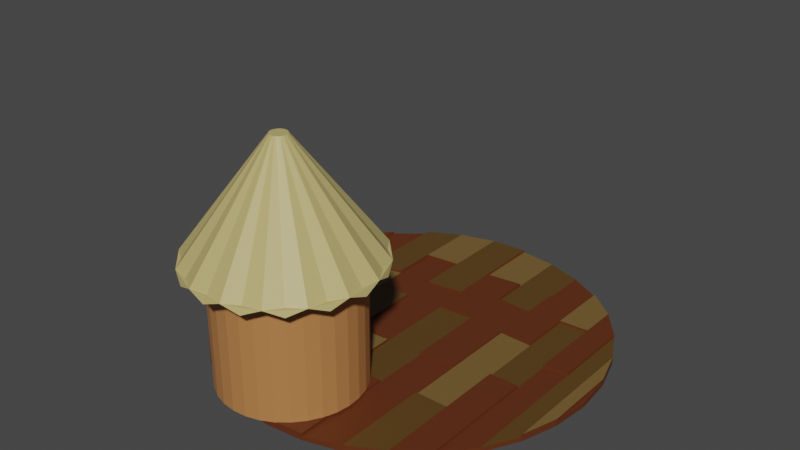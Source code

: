 # Source: bungalow.blend  (saved by Blender 2.92.15; exported with 4.5.12 LTS)
import bpy
from mathutils import Matrix  # noqa: F401  (used for matrix-valued properties, if any)

bpy.ops.wm.read_factory_settings(use_empty=True)
scene = bpy.context.scene
scene.name = 'Scene'

# ---- collections
col_collection = bpy.data.collections.new('Collection'); scene.collection.children.link(col_collection)

# ---- materials (node trees are filled in below, after node groups)
mat_bungalow1 = bpy.data.materials.new('bungalow1')
mat_bungalow1.use_transparent_shadow = False
mat_bungalow1.diffuse_color = (0.1144, 0.02843, 0.006995, 1.0)
mat_bungalow2 = bpy.data.materials.new('bungalow2')
mat_bungalow2.use_transparent_shadow = False
mat_bungalow2.diffuse_color = (0.1022, 0.05286, 0.01033, 1.0)
mat_bungalow3 = bpy.data.materials.new('bungalow3')
mat_bungalow3.use_transparent_shadow = False
mat_bungalow3.diffuse_color = (0.1779, 0.107, 0.0319, 1.0)
mat_bungalow4 = bpy.data.materials.new('bungalow4')
mat_bungalow4.use_transparent_shadow = False
mat_bungalow4.diffuse_color = (0.5395, 0.4397, 0.1651, 1.0)
mat_bungalow5 = bpy.data.materials.new('bungalow5')
mat_bungalow5.use_transparent_shadow = False
mat_bungalow5.diffuse_color = (0.4793, 0.2016, 0.06663, 1.0)
mat_bungalow6 = bpy.data.materials.new('bungalow6')
mat_bungalow6.use_transparent_shadow = False
mat_bungalow6.diffuse_color = (0.0, 0.0, 0.0, 1.0)

# ---- material node trees
mat_bungalow1.use_nodes = True; mat_bungalow1.node_tree.nodes.clear()
_N = mat_bungalow1.node_tree.nodes; _L = mat_bungalow1.node_tree.links
n0 = _N.new('ShaderNodeBsdfPrincipled'); n0.name = 'Principled BSDF'; n0.location = (10, 300)
n0.distribution = 'GGX'
n0.subsurface_method = 'BURLEY'
n0.inputs[0].default_value = (0.1144, 0.02843, 0.006995, 1.0)
n0.inputs[3].default_value = 1.45
n0.inputs[27].default_value = (0.0, 0.0, 0.0, 1.0)
n0.inputs[28].default_value = 1.0
n1 = _N.new('ShaderNodeOutputMaterial'); n1.name = 'Material Output'; n1.location = (300, 300)
_L.new(n0.outputs[0], n1.inputs[0])
n1.is_active_output = True
mat_bungalow2.use_nodes = True; mat_bungalow2.node_tree.nodes.clear()
_N = mat_bungalow2.node_tree.nodes; _L = mat_bungalow2.node_tree.links
n0 = _N.new('ShaderNodeBsdfPrincipled'); n0.name = 'Principled BSDF'; n0.location = (10, 300)
n0.distribution = 'GGX'
n0.subsurface_method = 'BURLEY'
n0.inputs[0].default_value = (0.1022, 0.05286, 0.01033, 1.0)
n0.inputs[3].default_value = 1.45
n0.inputs[27].default_value = (0.0, 0.0, 0.0, 1.0)
n0.inputs[28].default_value = 1.0
n1 = _N.new('ShaderNodeOutputMaterial'); n1.name = 'Material Output'; n1.location = (300, 300)
_L.new(n0.outputs[0], n1.inputs[0])
n1.is_active_output = True
mat_bungalow3.use_nodes = True; mat_bungalow3.node_tree.nodes.clear()
_N = mat_bungalow3.node_tree.nodes; _L = mat_bungalow3.node_tree.links
n0 = _N.new('ShaderNodeBsdfPrincipled'); n0.name = 'Principled BSDF'; n0.location = (10, 300)
n0.distribution = 'GGX'
n0.subsurface_method = 'BURLEY'
n0.inputs[0].default_value = (0.1779, 0.107, 0.0319, 1.0)
n0.inputs[3].default_value = 1.45
n0.inputs[27].default_value = (0.0, 0.0, 0.0, 1.0)
n0.inputs[28].default_value = 1.0
n1 = _N.new('ShaderNodeOutputMaterial'); n1.name = 'Material Output'; n1.location = (300, 300)
_L.new(n0.outputs[0], n1.inputs[0])
n1.is_active_output = True
mat_bungalow4.use_nodes = True; mat_bungalow4.node_tree.nodes.clear()
_N = mat_bungalow4.node_tree.nodes; _L = mat_bungalow4.node_tree.links
n0 = _N.new('ShaderNodeBsdfPrincipled'); n0.name = 'Principled BSDF'; n0.location = (10, 300)
n0.distribution = 'GGX'
n0.subsurface_method = 'BURLEY'
n0.inputs[0].default_value = (0.5395, 0.4397, 0.1651, 1.0)
n0.inputs[3].default_value = 1.45
n0.inputs[27].default_value = (0.0, 0.0, 0.0, 1.0)
n0.inputs[28].default_value = 1.0
n1 = _N.new('ShaderNodeOutputMaterial'); n1.name = 'Material Output'; n1.location = (300, 300)
_L.new(n0.outputs[0], n1.inputs[0])
n1.is_active_output = True
mat_bungalow5.use_nodes = True; mat_bungalow5.node_tree.nodes.clear()
_N = mat_bungalow5.node_tree.nodes; _L = mat_bungalow5.node_tree.links
n0 = _N.new('ShaderNodeBsdfPrincipled'); n0.name = 'Principled BSDF'; n0.location = (10, 300)
n0.distribution = 'GGX'
n0.subsurface_method = 'BURLEY'
n0.inputs[0].default_value = (0.4793, 0.2016, 0.06663, 1.0)
n0.inputs[3].default_value = 1.45
n0.inputs[27].default_value = (0.0, 0.0, 0.0, 1.0)
n0.inputs[28].default_value = 1.0
n1 = _N.new('ShaderNodeOutputMaterial'); n1.name = 'Material Output'; n1.location = (300, 300)
_L.new(n0.outputs[0], n1.inputs[0])
n1.is_active_output = True
mat_bungalow6.use_nodes = True; mat_bungalow6.node_tree.nodes.clear()
_N = mat_bungalow6.node_tree.nodes; _L = mat_bungalow6.node_tree.links
n0 = _N.new('ShaderNodeBsdfPrincipled'); n0.name = 'Principled BSDF'; n0.location = (10, 300)
n0.distribution = 'GGX'
n0.subsurface_method = 'BURLEY'
n0.inputs[0].default_value = (0.0, 0.0, 0.0, 1.0)
n0.inputs[3].default_value = 1.45
n0.inputs[27].default_value = (0.0, 0.0, 0.0, 1.0)
n0.inputs[28].default_value = 1.0
n1 = _N.new('ShaderNodeOutputMaterial'); n1.name = 'Material Output'; n1.location = (300, 300)
_L.new(n0.outputs[0], n1.inputs[0])
n1.is_active_output = True

# ---- world
world_world = bpy.data.worlds.new('World'); scene.world = world_world
world_world.use_nodes = True; world_world.node_tree.nodes.clear()
_N = world_world.node_tree.nodes; _L = world_world.node_tree.links
n0 = _N.new('ShaderNodeOutputWorld'); n0.name = 'World Output'; n0.location = (300, 300)
n1 = _N.new('ShaderNodeBackground'); n1.name = 'Background'; n1.location = (10, 300)
n1.inputs[0].default_value = (0.05088, 0.05088, 0.05088, 1.0)
_L.new(n1.outputs[0], n0.inputs[0])
n0.is_active_output = True
world_world.color = (0.05088, 0.05088, 0.05088)
world_world.use_sun_shadow = False
world_world.sun_shadow_jitter_overblur = 0.0

# ---- meshes
me_cylinder = bpy.data.meshes.new('Cylinder')
me_cylinder.from_pydata([(-1.662, 1.409, -1.034), (-1.662, 1.409, 1.991), (-1.377, 1.489, -1.034), (-1.377, 1.489, 1.991), (-1.081, 1.513, -1.034), (-1.081, 1.513, 1.991), (-0.787, 1.478, -1.034), (-0.787, 1.478, 1.991), (-0.5051, 1.386, -1.034), (-0.5051, 1.386, 1.991), (-0.2465, 1.241, -1.034), (-0.2465, 1.241, 1.991), (-0.02108, 1.048, -1.034), (-0.02108, 1.048, 1.991), (0.1624, 0.8154, -1.034), (0.1624, 0.8154, 1.991), (0.2969, 0.5512, -1.034), (0.2969, 0.5512, 1.991), (0.3772, 0.2659, -1.034), (0.3772, 0.2659, 1.991), (0.4004, -0.02972, -1.034), (0.4004, -0.02972, 1.991), (0.3654, -0.3241, -1.034), (0.3654, -0.3241, 1.991), (0.2737, -0.6061, -1.034), (0.2737, -0.6061, 1.991), (0.1287, -0.8647, -1.034), (0.1287, -0.8647, 1.991), (-0.06389, -1.09, -1.034), (-0.06389, -1.09, 1.991), (-0.2968, -1.274, -1.034), (-0.2968, -1.274, 1.991), (-0.561, -1.408, -1.034), (-0.561, -1.408, 1.991), (-0.8464, -1.488, -1.034), (-0.8464, -1.488, 1.991), (-1.142, -1.512, -1.034), (-1.142, -1.512, 1.991), (-1.436, -1.477, -1.034), (-1.436, -1.477, 1.991), (-1.718, -1.385, -1.034), (-1.718, -1.385, 1.991), (-1.977, -1.24, -1.034), (-1.977, -1.24, 1.991), (-2.202, -1.047, -1.034), (-2.202, -1.047, 1.991), (-2.386, -0.8144, -1.034), (-2.386, -0.8144, 1.991), (-2.52, -0.5501, -1.034), (-2.52, -0.5501, 1.991), (-2.601, -0.2648, -1.034), (-2.601, -0.2648, 1.991), (-2.624, 0.03082, -1.034), (-2.624, 0.03082, 1.991), (-2.589, 0.3252, -1.034), (-2.589, 0.3252, 1.991), (-2.497, 0.6072, -1.034), (-2.497, 0.6072, 1.991), (-2.352, 0.8658, -1.034), (-2.352, 0.8658, 1.991), (-2.159, 1.091, -1.034), (-2.159, 1.091, 1.991), (-1.927, 1.275, -1.034), (-1.927, 1.275, 1.991), (-1.662, 1.409, 0.4784), (-1.377, 1.489, 0.4784), (-1.081, 1.513, 0.4784), (-0.787, 1.478, 0.4784), (-0.5051, 1.386, 0.4784), (-0.2465, 1.241, 0.4784), (-0.02108, 1.048, 0.4784), (0.1624, 0.8154, 0.4784), (0.2969, 0.5512, 0.4784), (0.3772, 0.2659, 0.4784), (0.4004, -0.02972, 0.4784), (0.3654, -0.3241, 0.4784), (0.2737, -0.6061, 0.4784), (0.1287, -0.8647, 0.4784), (-0.06389, -1.09, 0.4784), (-0.2968, -1.274, 0.4784), (-0.561, -1.408, 0.4784), (-0.8464, -1.488, 0.4784), (-1.142, -1.512, 0.4784), (-1.436, -1.477, 0.4784), (-1.718, -1.385, 0.4784), (-1.977, -1.24, 0.4784), (-2.202, -1.047, 0.4784), (-2.386, -0.8144, 0.4784), (-2.52, -0.5501, 0.4784), (-2.601, -0.2648, 0.4784), (-2.624, 0.03082, 0.4784), (-2.589, 0.3252, 0.4784), (-2.497, 0.6072, 0.4784), (-2.352, 0.8658, 0.4784), (-2.159, 1.091, 0.4784), (-1.927, 1.275, 0.4784), (-1.536, 1.166, -0.9715), (-1.274, 1.24, -0.9715), (-1.274, 1.24, 0.416), (-2.168, 0.6674, 0.416), (-2.168, 0.6674, -0.9715), (-1.992, 0.8742, -0.9715), (-1.992, 0.8742, 0.416), (-1.778, 1.042, -0.9715), (-1.778, 1.042, 0.416), (-1.536, 1.166, 0.416), (-0.5132, 7.061, -1.184), (-0.5132, 7.061, -1.08), (0.3004, 6.981, -1.184), (0.3004, 6.981, -1.08), (1.083, 6.744, -1.184), (1.083, 6.744, -1.08), (1.804, 6.359, -1.184), (1.804, 6.359, -1.08), (2.436, 5.84, -1.184), (2.436, 5.84, -1.08), (2.954, 5.208, -1.184), (2.954, 5.208, -1.08), (3.34, 4.487, -1.184), (3.34, 4.487, -1.08), (3.577, 3.705, -1.184), (3.577, 3.705, -1.08), (3.657, 2.891, -1.184), (3.657, 2.891, -1.08), (3.577, 2.078, -1.184), (3.577, 2.078, -1.08), (3.34, 1.295, -1.184), (3.34, 1.295, -1.08), (2.954, 0.5742, -1.184), (2.954, 0.5742, -1.08), (2.436, -0.05775, -1.184), (2.436, -0.05775, -1.08), (1.804, -0.5764, -1.184), (1.804, -0.5764, -1.08), (1.083, -0.9618, -1.184), (1.083, -0.9618, -1.08), (0.3004, -1.199, -1.184), (0.3004, -1.199, -1.08), (-0.5132, -1.279, -1.184), (-0.5132, -1.279, -1.08), (-1.327, -1.199, -1.184), (-1.327, -1.199, -1.08), (-2.109, -0.9618, -1.184), (-2.109, -0.9618, -1.08), (-2.83, -0.5764, -1.184), (-2.83, -0.5764, -1.08), (-3.462, -0.05775, -1.184), (-3.462, -0.05775, -1.08), (-3.981, 0.5742, -1.184), (-3.981, 0.5742, -1.08), (-4.366, 1.295, -1.184), (-4.366, 1.295, -1.08), (-4.603, 2.078, -1.184), (-4.603, 2.078, -1.08), (-4.683, 2.891, -1.184), (-4.683, 2.891, -1.08), (-4.603, 3.705, -1.184), (-4.603, 3.705, -1.08), (-4.366, 4.487, -1.184), (-4.366, 4.487, -1.08), (-3.981, 5.208, -1.184), (-3.981, 5.208, -1.08), (-3.462, 5.84, -1.184), (-3.462, 5.84, -1.08), (-2.83, 6.359, -1.184), (-2.83, 6.359, -1.08), (-2.109, 6.744, -1.184), (-2.109, 6.744, -1.08), (-1.327, 6.981, -1.184), (-1.327, 6.981, -1.08), (-1.102, 1.936, 1.498), (-1.102, 0.1381, 4.031), (-0.7165, 1.898, 1.638), (-1.067, 0.1347, 4.031), (-0.3457, 1.785, 1.498), (-1.034, 0.1245, 4.031), (-0.003963, 1.603, 1.638), (-1.003, 0.108, 4.031), (0.2956, 1.357, 1.498), (-0.9756, 0.08571, 4.031), (0.5414, 1.057, 1.638), (-0.9533, 0.0586, 4.031), (0.724, 0.7156, 1.498), (-0.9368, 0.02767, 4.031), (0.8365, 0.3448, 1.638), (-0.9266, -0.005899, 4.031), (0.8745, -0.04081, 1.498), (-0.9232, -0.0408, 4.031), (0.8365, -0.4264, 1.638), (-0.9266, -0.07571, 4.031), (0.724, -0.7972, 1.498), (-0.9368, -0.1093, 4.031), (0.5414, -1.139, 1.638), (-0.9533, -0.1402, 4.031), (0.2956, -1.438, 1.498), (-0.9756, -0.1673, 4.031), (-0.003964, -1.684, 1.638), (-1.003, -0.1896, 4.031), (-0.3457, -1.867, 1.498), (-1.034, -0.2061, 4.031), (-0.7165, -1.979, 1.638), (-1.067, -0.2163, 4.031), (-1.102, -2.017, 1.498), (-1.102, -0.2197, 4.031), (-1.488, -1.979, 1.638), (-1.137, -0.2163, 4.031), (-1.859, -1.867, 1.498), (-1.171, -0.2061, 4.031), (-2.2, -1.684, 1.638), (-1.202, -0.1896, 4.031), (-2.5, -1.438, 1.498), (-1.229, -0.1673, 4.031), (-2.746, -1.139, 1.638), (-1.251, -0.1402, 4.031), (-2.928, -0.7972, 1.498), (-1.267, -0.1093, 4.031), (-3.041, -0.4264, 1.638), (-1.278, -0.07571, 4.031), (-3.079, -0.0408, 1.498), (-1.281, -0.0408, 4.031), (-3.041, 0.3448, 1.638), (-1.278, -0.005899, 4.031), (-2.928, 0.7156, 1.498), (-1.267, 0.02767, 4.031), (-2.746, 1.057, 1.638), (-1.251, 0.0586, 4.031), (-2.5, 1.357, 1.498), (-1.229, 0.08571, 4.031), (-2.2, 1.603, 1.638), (-1.202, 0.108, 4.031), (-1.859, 1.785, 1.498), (-1.171, 0.1245, 4.031), (-1.488, 1.898, 1.638), (-1.137, 0.1347, 4.031), (1.804, 2.468, -1.08), (2.436, 2.481, -1.08), (1.804, 4.965, -1.08), (2.436, 5.01, -1.08), (1.083, 3.865, -1.08), (1.804, 3.848, -1.08), (1.083, 1.078, -1.08), (1.804, 1.087, -1.08), (1.804, 5.758, -1.08), (1.083, 5.706, -1.08), (2.436, 3.364, -1.08), (2.954, 3.431, -1.08), (1.083, 2.218, -1.08), (0.3004, 2.182, -1.08), (-0.5132, 2.125, -1.08), (-1.327, 2.043, -1.08), (-2.83, 1.871, -1.08), (-2.109, 1.91, -1.08), (-3.462, 1.798, -1.08), (-3.981, 1.69, -1.08), (0.3004, 5.702, -1.08), (-0.5132, 5.593, -1.08), (-2.109, 5.454, -1.08), (-1.327, 5.537, -1.08), (-3.462, 5.131, -1.08), (-2.83, 5.315, -1.08), (0.3004, 3.924, -1.08), (-0.5132, 3.857, -1.08), (-2.109, 3.621, -1.08), (-1.327, 3.779, -1.08), (-3.462, 3.314, -1.08), (-2.83, 3.425, -1.08), (-4.366, 3.066, -1.08), (-3.981, 3.219, -1.08), (0.3004, 4.895, -1.08), (1.083, 4.851, -1.08), (-0.5132, 4.591, -1.08), (-1.327, 4.491, -1.08), (-2.109, 4.465, -1.08), (-2.83, 4.304, -1.08), (-3.462, 4.15, -1.08), (-3.981, 4.097, -1.08), (-0.5132, 0.8831, -1.08), (0.3004, 0.9521, -1.08), (-1.327, 0.7546, -1.08), (-2.109, 0.7692, -1.08), (-2.83, 0.8499, -1.08), (-3.462, 0.7538, -1.08), (2.436, 5.84, -1.027), (1.804, 6.359, -1.027), (2.954, 5.208, -1.027), (3.577, 3.705, -1.027), (3.34, 4.487, -1.027), (3.34, 1.295, -1.027), (3.577, 2.078, -1.027), (1.804, -0.5764, -1.027), (2.436, -0.05775, -1.027), (1.083, -0.9618, -1.027), (-0.5132, -1.279, -1.027), (0.3004, -1.199, -1.027), (-1.327, -1.199, -1.027), (-2.83, -0.5764, -1.027), (-2.109, -0.9618, -1.027), (-4.366, 1.295, -1.027), (-3.981, 0.5742, -1.027), (-3.462, 5.84, -1.027), (-3.981, 5.208, -1.027), (-2.109, 6.744, -1.027), (-2.83, 6.359, -1.027), (-1.327, 6.981, -1.027), (-0.5132, 7.061, -1.027), (2.954, 3.431, -1.027), (2.436, 2.481, -1.027), (1.804, 5.758, -1.027), (1.083, 1.078, -1.027), (-0.5132, 0.8831, -1.027), (-1.327, 5.537, -1.027), (-2.109, 5.454, -1.027), (-2.83, 0.8499, -1.027), (-3.462, 5.131, -1.027), (-3.981, 1.69, -1.027), (-4.366, 3.066, -1.027), (1.804, 1.087, -1.027), (1.804, 2.468, -1.027), (1.804, 3.848, -1.027), (1.804, 4.965, -1.027), (2.436, 5.01, -1.027), (1.083, 4.851, -1.027), (1.083, 3.865, -1.027), (1.083, 5.706, -1.027), (2.436, 3.364, -1.027), (1.083, 2.218, -1.027), (0.3004, 2.182, -1.027), (-1.327, 0.7546, -1.027), (-1.327, 2.043, -1.027), (-0.5132, 2.125, -1.027), (-2.83, 3.425, -1.027), (-2.83, 1.871, -1.027), (-2.109, 0.7692, -1.027), (-2.109, 1.91, -1.027), (-3.462, 0.7538, -1.027), (-3.462, 1.798, -1.027), (-3.981, 3.219, -1.027), (0.3004, 4.895, -1.027), (0.3004, 5.702, -1.027), (-0.5132, 5.593, -1.027), (-2.109, 4.465, -1.027), (-1.327, 4.491, -1.027), (-3.462, 4.15, -1.027), (-2.83, 5.315, -1.027), (0.3004, 3.924, -1.027), (-0.5132, 4.591, -1.027), (-0.5132, 3.857, -1.027), (-2.109, 3.621, -1.027), (-1.327, 3.779, -1.027), (-3.462, 3.314, -1.027), (-2.83, 4.304, -1.027), (-3.981, 4.097, -1.027), (0.3004, 0.9521, -1.027)], [], [(64, 1, 3, 65), (65, 3, 5, 66), (66, 5, 7, 67), (67, 7, 9, 68), (68, 9, 11, 69), (69, 11, 13, 70), (70, 13, 15, 71), (71, 15, 17, 72), (72, 17, 19, 73), (73, 19, 21, 74), (74, 21, 23, 75), (75, 23, 25, 76), (76, 25, 27, 77), (77, 27, 29, 78), (78, 29, 31, 79), (79, 31, 33, 80), (80, 33, 35, 81), (81, 35, 37, 82), (82, 37, 39, 83), (83, 39, 41, 84), (84, 41, 43, 85), (85, 43, 45, 86), (86, 45, 47, 87), (87, 47, 49, 88), (88, 49, 51, 89), (89, 51, 53, 90), (90, 53, 55, 91), (91, 55, 57, 92), (92, 57, 59, 93), (93, 59, 61, 94), (3, 1, 63, 61, 59, 57, 55, 53, 51, 49, 47, 45, 43, 41, 39, 37, 35, 33, 31, 29, 27, 25, 23, 21, 19, 17, 15, 13, 11, 9, 7, 5), (94, 61, 63, 95), (95, 63, 1, 64), (0, 2, 4, 6, 8, 10, 12, 14, 16, 18, 20, 22, 24, 26, 28, 30, 32, 34, 36, 38, 40, 42, 44, 46, 48, 50, 52, 54, 56, 58, 60, 62), (64, 65, 98, 105), (95, 64, 105, 104), (0, 62, 103, 96), (56, 92, 93, 58), (54, 91, 92, 56), (52, 90, 91, 54), (50, 89, 90, 52), (48, 88, 89, 50), (46, 87, 88, 48), (44, 86, 87, 46), (42, 85, 86, 44), (40, 84, 85, 42), (38, 83, 84, 40), (36, 82, 83, 38), (34, 81, 82, 36), (32, 80, 81, 34), (30, 79, 80, 32), (28, 78, 79, 30), (26, 77, 78, 28), (24, 76, 77, 26), (22, 75, 76, 24), (20, 74, 75, 22), (18, 73, 74, 20), (16, 72, 73, 18), (14, 71, 72, 16), (12, 70, 71, 14), (10, 69, 70, 12), (8, 68, 69, 10), (6, 67, 68, 8), (4, 66, 67, 6), (2, 65, 66, 4), (58, 93, 99, 100), (103, 104, 105, 96), (101, 102, 104, 103), (100, 99, 102, 101), (96, 105, 98, 97), (62, 60, 101, 103), (65, 2, 97, 98), (60, 58, 100, 101), (94, 95, 104, 102), (2, 0, 96, 97), (93, 94, 102, 99), (106, 107, 109, 108), (210, 211, 213, 212), (188, 189, 191, 190), (108, 109, 111, 110), (208, 209, 211, 210), (110, 111, 113, 112), (112, 113, 115, 114), (186, 187, 189, 188), (114, 115, 117, 116), (206, 207, 209, 208), (116, 117, 119, 118), (118, 119, 121, 120), (184, 185, 187, 186), (120, 121, 123, 122), (204, 205, 207, 206), (122, 123, 125, 124), (124, 125, 127, 126), (182, 183, 185, 184), (126, 127, 129, 128), (202, 203, 205, 204), (128, 129, 131, 130), (130, 131, 133, 132), (180, 181, 183, 182), (132, 133, 135, 134), (200, 201, 203, 202), (134, 135, 137, 136), (136, 137, 139, 138), (178, 179, 181, 180), (138, 139, 141, 140), (198, 199, 201, 200), (140, 141, 143, 142), (142, 143, 145, 144), (176, 177, 179, 178), (144, 145, 147, 146), (196, 197, 199, 198), (146, 147, 149, 148), (148, 149, 151, 150), (174, 175, 177, 176), (150, 151, 153, 152), (194, 195, 197, 196), (152, 153, 155, 154), (154, 155, 157, 156), (172, 173, 175, 174), (156, 157, 159, 158), (192, 193, 195, 194), (158, 159, 161, 160), (160, 161, 163, 162), (170, 171, 173, 172), (162, 163, 165, 164), (190, 191, 193, 192), (164, 165, 167, 166), (109, 254, 268, 269, 243, 111), (166, 167, 169, 168), (168, 169, 107, 106), (106, 108, 110, 112, 114, 116, 118, 120, 122, 124, 126, 128, 130, 132, 134, 136, 138, 140, 142, 144, 146, 148, 150, 152, 154, 156, 158, 160, 162, 164, 166, 168), (212, 213, 215, 214), (214, 215, 217, 216), (216, 217, 219, 218), (218, 219, 221, 220), (220, 221, 223, 222), (222, 223, 225, 224), (224, 225, 227, 226), (226, 227, 229, 228), (228, 229, 231, 230), (190, 192, 194, 196, 198, 200, 202, 204, 206, 208, 210, 212, 214, 216, 218, 220, 222, 224, 226, 228, 230, 232, 170, 172, 174, 176, 178, 180, 182, 184, 186, 188), (230, 231, 233, 232), (232, 233, 171, 170), (213, 211, 209, 207, 205, 203, 201, 199, 197, 195, 193, 191, 189, 187, 185, 183, 181, 179, 177, 175, 173, 171, 233, 231, 229, 227, 225, 223, 221, 219, 217, 215), (121, 125, 123), (264, 252, 335, 349), (117, 245, 129, 127, 119), (281, 280, 312, 334), (127, 125, 288, 287), (286, 287, 288, 285), (111, 243, 242, 113), (246, 238, 322, 325), (263, 262, 347, 348), (141, 278, 279, 143), (139, 137, 293, 292), (145, 280, 281, 147), (147, 281, 252, 253, 149), (244, 245, 305, 324), (151, 266, 159, 157, 153), (153, 157, 155), (151, 149, 298, 297), (237, 236, 239, 234, 235, 244), (239, 238, 246, 240, 241, 234), (249, 263, 348, 328), (240, 135, 291, 308), (245, 244, 235, 131, 129), (246, 247, 277, 137, 135, 240), (249, 248, 261, 270, 271, 263), (250, 251, 262, 272, 273, 265), (253, 252, 264, 274, 275, 267), (255, 254, 109, 107), (262, 251, 333, 347), (258, 259, 165, 163), (279, 278, 327, 332), (262, 263, 271, 257, 256, 272), (264, 265, 273, 259, 258, 274), (266, 267, 275, 161, 159), (113, 242, 307, 283), (237, 244, 324, 320), (163, 161, 300, 299), (261, 260, 344, 346), (276, 277, 247, 260, 261, 248), (143, 279, 332, 296), (131, 235, 306, 290), (282, 320, 324, 305, 284), (283, 307, 319, 320, 282), (293, 352, 309, 292), (292, 309, 329, 328, 327, 294), (296, 332, 333, 331, 312, 295), (298, 314, 336, 315, 297), (306, 317, 316, 289, 290), (316, 308, 291, 289), (307, 323, 321, 322, 318, 319), (311, 310, 303, 301), (346, 344, 337, 338, 339, 345), (321, 337, 344, 326, 325, 322), (341, 345, 339, 304, 303, 310), (350, 340, 311, 301, 302, 343), (351, 342, 313, 299, 300), (332, 327, 328, 348, 347, 333), (334, 312, 331, 330, 349, 335), (115, 113, 283, 282), (247, 246, 325, 326), (265, 264, 349, 330), (280, 145, 295, 312), (141, 139, 292, 294), (258, 163, 299, 313), (167, 165, 302, 301), (248, 249, 328, 329), (149, 253, 314, 298), (117, 115, 282, 284), (267, 266, 315, 336), (250, 265, 330, 331), (266, 151, 297, 315), (243, 269, 321, 323), (251, 250, 331, 333), (234, 241, 316, 317), (269, 268, 337, 321), (169, 167, 301, 303), (252, 281, 334, 335), (253, 267, 336, 314), (235, 234, 317, 306), (239, 236, 319, 318), (271, 270, 345, 341), (107, 169, 303, 304), (268, 254, 338, 337), (145, 143, 296, 295), (133, 131, 290, 289), (255, 107, 304, 339), (236, 237, 320, 319), (259, 273, 350, 343), (254, 255, 339, 338), (121, 119, 286, 285), (273, 272, 340, 350), (272, 256, 311, 340), (257, 271, 341, 310), (238, 239, 318, 322), (161, 275, 351, 300), (256, 257, 310, 311), (135, 133, 289, 291), (275, 274, 342, 351), (274, 258, 313, 342), (276, 248, 329, 309), (165, 259, 343, 302), (241, 240, 308, 316), (125, 121, 285, 288), (137, 277, 352, 293), (119, 127, 287, 286), (277, 276, 309, 352), (260, 247, 326, 344), (245, 117, 284, 305), (278, 141, 294, 327), (270, 261, 346, 345), (242, 243, 323, 307)])
me_cylinder.polygons.foreach_set('use_smooth', [0, 0, 0, 0, 0, 0, 0, 0, 0, 0, 0, 0, 0, 0, 0, 0, 0, 0, 0, 0, 0, 0, 0, 0, 0, 0, 0, 0, 0, 0, 0, 0, 0, 0, 0, 0, 0, 0, 0, 0, 0, 0, 0, 0, 0, 0, 0, 0, 0, 0, 0, 0, 0, 0, 0, 0, 0, 0, 0, 0, 0, 0, 0, 0, 0, 0, 1, 1, 1, 1, 0, 0, 0, 0, 0, 0, 0, 0, 0, 0, 0, 0, 0, 0, 0, 0, 0, 0, 0, 0, 0, 0, 0, 0, 0, 0, 0, 0, 0, 0, 0, 0, 0, 0, 0, 0, 0, 0, 0, 0, 0, 0, 0, 0, 0, 0, 0, 0, 0, 0, 0, 0, 0, 0, 0, 0, 0, 0, 0, 0, 0, 0, 0, 0, 0, 0, 0, 0, 0, 0, 0, 0, 0, 0, 0, 0, 0, 0, 0, 0, 0, 0, 0, 0, 0, 0, 0, 0, 0, 0, 0, 0, 0, 0, 0, 0, 0, 0, 0, 0, 0, 0, 0, 0, 0, 0, 0, 0, 0, 0, 0, 0, 0, 0, 0, 0, 0, 0, 0, 0, 0, 0, 0, 0, 0, 0, 0, 0, 0, 0, 0, 0, 0, 0, 0, 0, 0, 0, 0, 0, 0, 0, 0, 0, 0, 0, 0, 0, 0, 0, 0, 0, 0, 0, 0, 0, 0, 0, 0, 0, 0, 0, 0, 0, 0, 0, 0, 0, 0, 0, 0, 0, 0, 0, 0, 0, 0, 0, 0, 0, 0, 0, 0, 0])
me_cylinder.polygons.foreach_set('material_index', [4, 4, 4, 4, 4, 4, 4, 4, 4, 4, 4, 4, 4, 4, 4, 4, 4, 4, 4, 4, 4, 4, 4, 4, 4, 4, 4, 4, 4, 4, 4, 4, 4, 4, 5, 5, 5, 4, 4, 4, 4, 4, 4, 4, 4, 4, 4, 4, 4, 4, 4, 4, 4, 4, 4, 4, 4, 4, 4, 4, 4, 4, 4, 4, 4, 5, 5, 5, 5, 5, 5, 5, 5, 5, 5, 5, 0, 3, 3, 0, 3, 0, 0, 3, 0, 3, 0, 0, 3, 0, 3, 0, 0, 3, 0, 3, 0, 0, 3, 0, 3, 0, 0, 3, 0, 3, 0, 0, 3, 0, 3, 0, 0, 3, 0, 3, 0, 0, 3, 0, 3, 0, 0, 3, 0, 3, 0, 1, 0, 0, 0, 3, 3, 3, 3, 3, 3, 3, 3, 3, 3, 3, 3, 3, 0, 0, 1, 0, 0, 2, 0, 0, 0, 0, 0, 0, 1, 0, 0, 0, 0, 1, 2, 0, 0, 0, 0, 0, 2, 0, 2, 0, 0, 0, 0, 0, 2, 0, 0, 0, 0, 1, 0, 0, 0, 2, 0, 2, 0, 0, 0, 1, 0, 2, 0, 0, 1, 1, 0, 1, 0, 0, 0, 0, 0, 0, 0, 0, 0, 0, 0, 0, 0, 0, 0, 0, 0, 0, 0, 0, 0, 0, 0, 0, 0, 0, 0, 0, 0, 0, 0, 0, 0, 0, 0, 0, 0, 0, 0, 0, 0, 0, 0, 0, 0, 0, 0, 0, 0, 0, 0, 0, 0, 0])
_uv = me_cylinder.uv_layers.new(name='UVMap')
_uv.uv.foreach_set('vector', [1.0, 0.75, 1.0, 1.0, 0.9688, 1.0, 0.9688, 0.75, 0.9688, 0.75, 0.9688, 1.0, 0.9375, 1.0, 0.9375, 0.75, 0.9375, 0.75, 0.9375, 1.0, 0.9062, 1.0, 0.9062, 0.75, 0.9062, 0.75, 0.9062, 1.0, 0.875, 1.0, 0.875, 0.75, 0.875, 0.75, 0.875, 1.0, 0.8438, 1.0, 0.8438, 0.75, 0.8438, 0.75, 0.8438, 1.0, 0.8125, 1.0, 0.8125, 0.75, 0.8125, 0.75, 0.8125, 1.0, 0.7812, 1.0, 0.7812, 0.75, 0.7812, 0.75, 0.7812, 1.0, 0.75, 1.0, 0.75, 0.75, 0.75, 0.75, 0.75, 1.0, 0.7188, 1.0, 0.7188, 0.75, 0.7188, 0.75, 0.7188, 1.0, 0.6875, 1.0, 0.6875, 0.75, 0.6875, 0.75, 0.6875, 1.0, 0.6562, 1.0, 0.6562, 0.75, 0.6562, 0.75, 0.6562, 1.0, 0.625, 1.0, 0.625, 0.75, 0.625, 0.75, 0.625, 1.0, 0.5938, 1.0, 0.5938, 0.75, 0.5938, 0.75, 0.5938, 1.0, 0.5625, 1.0, 0.5625, 0.75, 0.5625, 0.75, 0.5625, 1.0, 0.5312, 1.0, 0.5312, 0.75, 0.5312, 0.75, 0.5312, 1.0, 0.5, 1.0, 0.5, 0.75, 0.5, 0.75, 0.5, 1.0, 0.4688, 1.0, 0.4688, 0.75, 0.4688, 0.75, 0.4688, 1.0, 0.4375, 1.0, 0.4375, 0.75, 0.4375, 0.75, 0.4375, 1.0, 0.4062, 1.0, 0.4062, 0.75, 0.4062, 0.75, 0.4062, 1.0, 0.375, 1.0, 0.375, 0.75, 0.375, 0.75, 0.375, 1.0, 0.3438, 1.0, 0.3438, 0.75, 0.3438, 0.75, 0.3438, 1.0, 0.3125, 1.0, 0.3125, 0.75, 0.3125, 0.75, 0.3125, 1.0, 0.2812, 1.0, 0.2812, 0.75, 0.2812, 0.75, 0.2812, 1.0, 0.25, 1.0, 0.25, 0.75, 0.25, 0.75, 0.25, 1.0, 0.2188, 1.0, 0.2188, 0.75, 0.2188, 0.75, 0.2188, 1.0, 0.1875, 1.0, 0.1875, 0.75, 0.1875, 0.75, 0.1875, 1.0, 0.1562, 1.0, 0.1562, 0.75, 0.1562, 0.75, 0.1562, 1.0, 0.125, 1.0, 0.125, 0.75, 0.125, 0.75, 0.125, 1.0, 0.09375, 1.0, 0.09375, 0.75, 0.09375, 0.75, 0.09375, 1.0, 0.0625, 1.0, 0.0625, 0.75, 0.2968, 0.4854, 0.25, 0.49, 0.2032, 0.4854, 0.1582, 0.4717, 0.1167, 0.4496, 0.08029, 0.4197, 0.05045, 0.3833, 0.02827, 0.3418, 0.01461, 0.2968, 0.01, 0.25, 0.01461, 0.2032, 0.02827, 0.1582, 0.05045, 0.1167, 0.08029, 0.08029, 0.1167, 0.05045, 0.1582, 0.02827, 0.2032, 0.01461, 0.25, 0.01, 0.2968, 0.01461, 0.3418, 0.02827, 0.3833, 0.05045, 0.4197, 0.08029, 0.4496, 0.1167, 0.4717, 0.1582, 0.4854, 0.2032, 0.49, 0.25, 0.4854, 0.2968, 0.4717, 0.3418, 0.4496, 0.3833, 0.4197, 0.4197, 0.3833, 0.4496, 0.3418, 0.4717, 0.0625, 0.75, 0.0625, 1.0, 0.03125, 1.0, 0.03125, 0.75, 0.03125, 0.75, 0.03125, 1.0, 0.0, 1.0, 0.0, 0.75, 0.75, 0.49, 0.7968, 0.4854, 0.8418, 0.4717, 0.8833, 0.4496, 0.9197, 0.4197, 0.9496, 0.3833, 0.9717, 0.3418, 0.9854, 0.2968, 0.99, 0.25, 0.9854, 0.2032, 0.9717, 0.1582, 0.9496, 0.1167, 0.9197, 0.08029, 0.8833, 0.05045, 0.8418, 0.02827, 0.7968, 0.01461, 0.75, 0.01, 0.7032, 0.01461, 0.6582, 0.02827, 0.6167, 0.05045, 0.5803, 0.08029, 0.5504, 0.1167, 0.5283, 0.1582, 0.5146, 0.2032, 0.51, 0.25, 0.5146, 0.2968, 0.5283, 0.3418, 0.5504, 0.3833, 0.5803, 0.4197, 0.6167, 0.4496, 0.6582, 0.4717, 0.7032, 0.4854, 1.0, 0.75, 0.9688, 0.75, 0.9688, 0.75, 1.0, 0.75, 0.03125, 0.75, 0.0, 0.75, 0.0, 0.75, 0.03125, 0.75, 0.75, 0.49, 0.7032, 0.4854, 0.7032, 0.4854, 0.75, 0.49, 0.125, 0.5, 0.125, 0.75, 0.09375, 0.75, 0.09375, 0.5, 0.1562, 0.5, 0.1562, 0.75, 0.125, 0.75, 0.125, 0.5, 0.1875, 0.5, 0.1875, 0.75, 0.1562, 0.75, 0.1562, 0.5, 0.2188, 0.5, 0.2188, 0.75, 0.1875, 0.75, 0.1875, 0.5, 0.25, 0.5, 0.25, 0.75, 0.2188, 0.75, 0.2188, 0.5, 0.2812, 0.5, 0.2812, 0.75, 0.25, 0.75, 0.25, 0.5, 0.3125, 0.5, 0.3125, 0.75, 0.2812, 0.75, 0.2812, 0.5, 0.3438, 0.5, 0.3438, 0.75, 0.3125, 0.75, 0.3125, 0.5, 0.375, 0.5, 0.375, 0.75, 0.3438, 0.75, 0.3438, 0.5, 0.4062, 0.5, 0.4062, 0.75, 0.375, 0.75, 0.375, 0.5, 0.4375, 0.5, 0.4375, 0.75, 0.4062, 0.75, 0.4062, 0.5, 0.4688, 0.5, 0.4688, 0.75, 0.4375, 0.75, 0.4375, 0.5, 0.5, 0.5, 0.5, 0.75, 0.4688, 0.75, 0.4688, 0.5, 0.5312, 0.5, 0.5312, 0.75, 0.5, 0.75, 0.5, 0.5, 0.5625, 0.5, 0.5625, 0.75, 0.5312, 0.75, 0.5312, 0.5, 0.5938, 0.5, 0.5938, 0.75, 0.5625, 0.75, 0.5625, 0.5, 0.625, 0.5, 0.625, 0.75, 0.5938, 0.75, 0.5938, 0.5, 0.6562, 0.5, 0.6562, 0.75, 0.625, 0.75, 0.625, 0.5, 0.6875, 0.5, 0.6875, 0.75, 0.6562, 0.75, 0.6562, 0.5, 0.7188, 0.5, 0.7188, 0.75, 0.6875, 0.75, 0.6875, 0.5, 0.75, 0.5, 0.75, 0.75, 0.7188, 0.75, 0.7188, 0.5, 0.7812, 0.5, 0.7812, 0.75, 0.75, 0.75, 0.75, 0.5, 0.8125, 0.5, 0.8125, 0.75, 0.7812, 0.75, 0.7812, 0.5, 0.8438, 0.5, 0.8438, 0.75, 0.8125, 0.75, 0.8125, 0.5, 0.875, 0.5, 0.875, 0.75, 0.8438, 0.75, 0.8438, 0.5, 0.9062, 0.5, 0.9062, 0.75, 0.875, 0.75, 0.875, 0.5, 0.9375, 0.5, 0.9375, 0.75, 0.9062, 0.75, 0.9062, 0.5, 0.9688, 0.5, 0.9688, 0.75, 0.9375, 0.75, 0.9375, 0.5, 0.09375, 0.5, 0.09375, 0.75, 0.09375, 0.75, 0.09375, 0.5, 0.03125, 0.5, 0.03125, 0.75, 0.0, 0.75, 0.0, 0.5, 0.0625, 0.5, 0.0625, 0.75, 0.03125, 0.75, 0.03125, 0.5, 0.09375, 0.5, 0.09375, 0.75, 0.0625, 0.75, 0.0625, 0.5, 1.0, 0.5, 1.0, 0.75, 0.9688, 0.75, 0.9688, 0.5, 0.7032, 0.4854, 0.6582, 0.4717, 0.6582, 0.4717, 0.7032, 0.4854, 0.9688, 0.75, 0.9688, 0.5, 0.9688, 0.5, 0.9688, 0.75, 0.6582, 0.4717, 0.6167, 0.4496, 0.6167, 0.4496, 0.6582, 0.4717, 0.0625, 0.75, 0.03125, 0.75, 0.03125, 0.75, 0.0625, 0.75, 0.7968, 0.4854, 0.75, 0.49, 0.75, 0.49, 0.7968, 0.4854, 0.09375, 0.75, 0.0625, 0.75, 0.0625, 0.75, 0.09375, 0.75, 1.0, 0.5, 1.0, 1.0, 0.9688, 1.0, 0.9688, 0.5, 1.0, 0.5, 1.0, 1.0, 0.9688, 1.0, 0.9688, 0.5, 0.9688, 0.5, 0.9688, 1.0, 0.9375, 1.0, 0.9375, 0.5, 0.9688, 0.5, 0.9688, 1.0, 0.9375, 1.0, 0.9375, 0.5, 0.9375, 0.5, 0.9375, 1.0, 0.9062, 1.0, 0.9062, 0.5, 0.9375, 0.5, 0.9375, 1.0, 0.9062, 1.0, 0.9062, 0.5, 0.9062, 0.5, 0.9062, 1.0, 0.875, 1.0, 0.875, 0.5, 0.9062, 0.5, 0.9062, 1.0, 0.875, 1.0, 0.875, 0.5, 0.875, 0.5, 0.875, 1.0, 0.8438, 1.0, 0.8438, 0.5, 0.875, 0.5, 0.875, 1.0, 0.8438, 1.0, 0.8438, 0.5, 0.8438, 0.5, 0.8438, 1.0, 0.8125, 1.0, 0.8125, 0.5, 0.8125, 0.5, 0.8125, 1.0, 0.7812, 1.0, 0.7812, 0.5, 0.8438, 0.5, 0.8438, 1.0, 0.8125, 1.0, 0.8125, 0.5, 0.7812, 0.5, 0.7812, 1.0, 0.75, 1.0, 0.75, 0.5, 0.8125, 0.5, 0.8125, 1.0, 0.7812, 1.0, 0.7812, 0.5, 0.75, 0.5, 0.75, 1.0, 0.7188, 1.0, 0.7188, 0.5, 0.7188, 0.5, 0.7188, 1.0, 0.6875, 1.0, 0.6875, 0.5, 0.7812, 0.5, 0.7812, 1.0, 0.75, 1.0, 0.75, 0.5, 0.6875, 0.5, 0.6875, 1.0, 0.6562, 1.0, 0.6562, 0.5, 0.75, 0.5, 0.75, 1.0, 0.7188, 1.0, 0.7188, 0.5, 0.6562, 0.5, 0.6562, 1.0, 0.625, 1.0, 0.625, 0.5, 0.625, 0.5, 0.625, 1.0, 0.5938, 1.0, 0.5938, 0.5, 0.7188, 0.5, 0.7188, 1.0, 0.6875, 1.0, 0.6875, 0.5, 0.5938, 0.5, 0.5938, 1.0, 0.5625, 1.0, 0.5625, 0.5, 0.6875, 0.5, 0.6875, 1.0, 0.6562, 1.0, 0.6562, 0.5, 0.5625, 0.5, 0.5625, 1.0, 0.5312, 1.0, 0.5312, 0.5, 0.5312, 0.5, 0.5312, 1.0, 0.5, 1.0, 0.5, 0.5, 0.6562, 0.5, 0.6562, 1.0, 0.625, 1.0, 0.625, 0.5, 0.5, 0.5, 0.5, 1.0, 0.4688, 1.0, 0.4688, 0.5, 0.625, 0.5, 0.625, 1.0, 0.5938, 1.0, 0.5938, 0.5, 0.4688, 0.5, 0.4688, 1.0, 0.4375, 1.0, 0.4375, 0.5, 0.4375, 0.5, 0.4375, 1.0, 0.4062, 1.0, 0.4062, 0.5, 0.5938, 0.5, 0.5938, 1.0, 0.5625, 1.0, 0.5625, 0.5, 0.4062, 0.5, 0.4062, 1.0, 0.375, 1.0, 0.375, 0.5, 0.5625, 0.5, 0.5625, 1.0, 0.5312, 1.0, 0.5312, 0.5, 0.375, 0.5, 0.375, 1.0, 0.3438, 1.0, 0.3438, 0.5, 0.3438, 0.5, 0.3438, 1.0, 0.3125, 1.0, 0.3125, 0.5, 0.5312, 0.5, 0.5312, 1.0, 0.5, 1.0, 0.5, 0.5, 0.3125, 0.5, 0.3125, 1.0, 0.2812, 1.0, 0.2812, 0.5, 0.5, 0.5, 0.5, 1.0, 0.4688, 1.0, 0.4688, 0.5, 0.2812, 0.5, 0.2812, 1.0, 0.25, 1.0, 0.25, 0.5, 0.25, 0.5, 0.25, 1.0, 0.2188, 1.0, 0.2188, 0.5, 0.4688, 0.5, 0.4688, 1.0, 0.4375, 1.0, 0.4375, 0.5, 0.2188, 0.5, 0.2188, 1.0, 0.1875, 1.0, 0.1875, 0.5, 0.4375, 0.5, 0.4375, 1.0, 0.4062, 1.0, 0.4062, 0.5, 0.1875, 0.5, 0.1875, 1.0, 0.1562, 1.0, 0.1562, 0.5, 0.1562, 0.5, 0.1562, 1.0, 0.125, 1.0, 0.125, 0.5, 0.4062, 0.5, 0.4062, 1.0, 0.375, 1.0, 0.375, 0.5, 0.125, 0.5, 0.125, 1.0, 0.09375, 1.0, 0.09375, 0.5, 0.375, 0.5, 0.375, 1.0, 0.3438, 1.0, 0.3438, 0.5, 0.09375, 0.5, 0.09375, 1.0, 0.0625, 1.0, 0.0625, 0.5, 0.2968, 0.4854, 0.2968, 0.4118, 0.2968, 0.3653, 0.3418, 0.3628, 0.3418, 0.412, 0.3418, 0.4717, 0.0625, 0.5, 0.0625, 1.0, 0.03125, 1.0, 0.03125, 0.5, 0.03125, 0.5, 0.03125, 1.0, 0.0, 1.0, 0.0, 0.5, 0.75, 0.49, 0.7968, 0.4854, 0.8418, 0.4717, 0.8833, 0.4496, 0.9197, 0.4197, 0.9496, 0.3833, 0.9717, 0.3418, 0.9854, 0.2968, 0.99, 0.25, 0.9854, 0.2032, 0.9717, 0.1582, 0.9496, 0.1167, 0.9197, 0.08029, 0.8833, 0.05045, 0.8418, 0.02827, 0.7968, 0.01461, 0.75, 0.01, 0.7032, 0.01461, 0.6582, 0.02827, 0.6167, 0.05045, 0.5803, 0.08029, 0.5504, 0.1167, 0.5283, 0.1582, 0.5146, 0.2032, 0.51, 0.25, 0.5146, 0.2968, 0.5283, 0.3418, 0.5504, 0.3833, 0.5803, 0.4197, 0.6167, 0.4496, 0.6582, 0.4717, 0.7032, 0.4854, 0.3438, 0.5, 0.3438, 1.0, 0.3125, 1.0, 0.3125, 0.5, 0.3125, 0.5, 0.3125, 1.0, 0.2812, 1.0, 0.2812, 0.5, 0.2812, 0.5, 0.2812, 1.0, 0.25, 1.0, 0.25, 0.5, 0.25, 0.5, 0.25, 1.0, 0.2188, 1.0, 0.2188, 0.5, 0.2188, 0.5, 0.2188, 1.0, 0.1875, 1.0, 0.1875, 0.5, 0.1875, 0.5, 0.1875, 1.0, 0.1562, 1.0, 0.1562, 0.5, 0.1562, 0.5, 0.1562, 1.0, 0.125, 1.0, 0.125, 0.5, 0.125, 0.5, 0.125, 1.0, 0.09375, 1.0, 0.09375, 0.5, 0.09375, 0.5, 0.09375, 1.0, 0.0625, 1.0, 0.0625, 0.5, 0.9717, 0.1582, 0.9496, 0.1167, 0.9197, 0.08029, 0.8833, 0.05045, 0.8418, 0.02827, 0.7968, 0.01461, 0.75, 0.01, 0.7032, 0.01461, 0.6582, 0.02827, 0.6167, 0.05045, 0.5803, 0.08029, 0.5504, 0.1167, 0.5283, 0.1582, 0.5146, 0.2032, 0.51, 0.25, 0.5146, 0.2968, 0.5283, 0.3418, 0.5504, 0.3833, 0.5803, 0.4197, 0.6167, 0.4496, 0.6582, 0.4717, 0.7032, 0.4854, 0.75, 0.49, 0.7968, 0.4854, 0.8418, 0.4717, 0.8833, 0.4496, 0.9197, 0.4197, 0.9496, 0.3833, 0.9717, 0.3418, 0.9854, 0.2968, 0.99, 0.25, 0.9854, 0.2032, 0.0625, 0.5, 0.0625, 1.0, 0.03125, 1.0, 0.03125, 0.5, 0.03125, 0.5, 0.03125, 1.0, 0.0, 1.0, 0.0, 0.5, 0.05045, 0.1167, 0.08029, 0.08029, 0.1167, 0.05045, 0.1582, 0.02827, 0.2032, 0.01461, 0.25, 0.01, 0.2968, 0.01461, 0.3418, 0.02827, 0.3833, 0.05045, 0.4197, 0.08029, 0.4496, 0.1167, 0.4717, 0.1582, 0.4854, 0.2032, 0.49, 0.25, 0.4854, 0.2968, 0.4717, 0.3418, 0.4496, 0.3833, 0.4197, 0.4197, 0.3833, 0.4496, 0.3418, 0.4717, 0.2968, 0.4854, 0.25, 0.49, 0.2032, 0.4854, 0.1582, 0.4717, 0.1167, 0.4496, 0.08029, 0.4197, 0.05045, 0.3833, 0.02827, 0.3418, 0.01461, 0.2968, 0.01, 0.25, 0.01461, 0.2032, 0.02827, 0.1582, 0.4854, 0.2968, 0.4854, 0.2032, 0.49, 0.25, 0.08029, 0.2744, 0.08029, 0.1871, 0.08029, 0.1871, 0.08029, 0.2744, 0.4496, 0.3833, 0.4496, 0.2811, 0.4496, 0.1167, 0.4717, 0.1582, 0.4717, 0.3418, 0.08029, 0.127, 0.1167, 0.1325, 0.1167, 0.1325, 0.08029, 0.127, 0.6875, 1.0, 0.7188, 1.0, 0.7188, 1.0, 0.6875, 1.0, 0.4717, 0.3418, 0.4717, 0.1582, 0.4854, 0.2032, 0.4854, 0.2968, 0.3418, 0.4717, 0.3418, 0.412, 0.3833, 0.415, 0.3833, 0.4496, 0.3418, 0.2113, 0.3418, 0.306, 0.3418, 0.306, 0.3418, 0.2113, 0.2032, 0.3011, 0.1582, 0.292, 0.1582, 0.292, 0.2032, 0.3011, 0.2032, 0.01461, 0.2032, 0.127, 0.1582, 0.1279, 0.1582, 0.02827, 0.5, 1.0, 0.5312, 1.0, 0.5312, 1.0, 0.5, 1.0, 0.1167, 0.05045, 0.1167, 0.1325, 0.08029, 0.127, 0.08029, 0.08029, 0.08029, 0.08029, 0.08029, 0.127, 0.08029, 0.1871, 0.05045, 0.1809, 0.05045, 0.1167, 0.4197, 0.2772, 0.4496, 0.2811, 0.4496, 0.2811, 0.4197, 0.2772, 0.02827, 0.1582, 0.02827, 0.2601, 0.02827, 0.3418, 0.01461, 0.2968, 0.01461, 0.2032, 0.01461, 0.2032, 0.01461, 0.2968, 0.01, 0.25, 0.3125, 1.0, 0.3438, 1.0, 0.3438, 1.0, 0.3125, 1.0, 0.4197, 0.3719, 0.3833, 0.3693, 0.3833, 0.3051, 0.3833, 0.2257, 0.4197, 0.2264, 0.4197, 0.2772, 0.3833, 0.3051, 0.3418, 0.306, 0.3418, 0.2113, 0.3418, 0.1457, 0.3833, 0.1462, 0.3833, 0.2257, 0.2032, 0.2012, 0.2032, 0.3011, 0.2032, 0.3011, 0.2032, 0.2012, 0.3418, 0.1457, 0.3418, 0.02827, 0.3418, 0.02827, 0.3418, 0.1457, 0.4496, 0.2811, 0.4197, 0.2772, 0.4197, 0.2264, 0.4197, 0.08029, 0.4496, 0.1167, 0.3418, 0.2113, 0.2968, 0.2092, 0.2968, 0.1384, 0.2968, 0.01461, 0.3418, 0.02827, 0.3418, 0.1457, 0.2032, 0.2012, 0.25, 0.2059, 0.25, 0.3056, 0.25, 0.3478, 0.2032, 0.3421, 0.2032, 0.3011, 0.1167, 0.1913, 0.1582, 0.1936, 0.1582, 0.292, 0.1582, 0.3406, 0.1167, 0.3313, 0.1167, 0.2807, 0.05045, 0.1809, 0.08029, 0.1871, 0.08029, 0.2744, 0.08029, 0.3225, 0.05045, 0.3194, 0.05045, 0.2689, 0.25, 0.4055, 0.2968, 0.4118, 0.2968, 0.4854, 0.25, 0.49, 0.1582, 0.292, 0.1582, 0.1936, 0.1582, 0.1936, 0.1582, 0.292, 0.08029, 0.3789, 0.1167, 0.3895, 0.1167, 0.4496, 0.08029, 0.4197, 0.1582, 0.1279, 0.2032, 0.127, 0.2032, 0.127, 0.1582, 0.1279, 0.1582, 0.292, 0.2032, 0.3011, 0.2032, 0.3421, 0.2032, 0.4023, 0.1582, 0.3975, 0.1582, 0.3406, 0.08029, 0.2744, 0.1167, 0.2807, 0.1167, 0.3313, 0.1167, 0.3895, 0.08029, 0.3789, 0.08029, 0.3225, 0.02827, 0.2601, 0.05045, 0.2689, 0.05045, 0.3194, 0.05045, 0.3833, 0.02827, 0.3418, 0.3833, 0.4496, 0.3833, 0.415, 0.3833, 0.415, 0.3833, 0.4496, 0.4197, 0.3719, 0.4197, 0.2772, 0.4197, 0.2772, 0.4197, 0.3719, 0.125, 1.0, 0.1562, 1.0, 0.1562, 1.0, 0.125, 1.0, 0.25, 0.3056, 0.2968, 0.3094, 0.2968, 0.3094, 0.25, 0.3056, 0.25, 0.1344, 0.2968, 0.1384, 0.2968, 0.2092, 0.2968, 0.3094, 0.25, 0.3056, 0.25, 0.2059, 0.1582, 0.02827, 0.1582, 0.1279, 0.1582, 0.1279, 0.1582, 0.02827, 0.4197, 0.08029, 0.4197, 0.2264, 0.4197, 0.2264, 0.4197, 0.08029, 0.4197, 0.4197, 0.4197, 0.3719, 0.4197, 0.2772, 0.4496, 0.2811, 0.4496, 0.3833, 0.3833, 0.4496, 0.3833, 0.415, 0.3833, 0.3693, 0.4197, 0.3719, 0.4197, 0.4197, 0.2968, 0.01461, 0.2968, 0.1384, 0.25, 0.1344, 0.25, 0.01, 0.25, 0.01, 0.25, 0.1344, 0.25, 0.2059, 0.2032, 0.2012, 0.2032, 0.127, 0.2032, 0.01461, 0.1582, 0.02827, 0.1582, 0.1279, 0.1582, 0.1936, 0.1167, 0.1913, 0.1167, 0.1325, 0.1167, 0.05045, 0.05045, 0.1167, 0.05045, 0.1809, 0.05045, 0.2689, 0.02827, 0.2601, 0.02827, 0.1582, 0.4197, 0.2264, 0.3833, 0.2257, 0.3833, 0.1462, 0.3833, 0.05045, 0.4197, 0.08029, 0.3833, 0.1462, 0.3418, 0.1457, 0.3418, 0.02827, 0.3833, 0.05045, 0.3833, 0.415, 0.3418, 0.412, 0.3418, 0.3628, 0.3418, 0.306, 0.3833, 0.3051, 0.3833, 0.3693, 0.1582, 0.3975, 0.2032, 0.4023, 0.2032, 0.4854, 0.1582, 0.4717, 0.25, 0.3056, 0.2968, 0.3094, 0.2968, 0.3653, 0.2968, 0.4118, 0.25, 0.4055, 0.25, 0.3478, 0.3418, 0.3628, 0.2968, 0.3653, 0.2968, 0.3094, 0.2968, 0.2092, 0.3418, 0.2113, 0.3418, 0.306, 0.2032, 0.3421, 0.25, 0.3478, 0.25, 0.4055, 0.25, 0.49, 0.2032, 0.4854, 0.2032, 0.4023, 0.1167, 0.3313, 0.1582, 0.3406, 0.1582, 0.3975, 0.1582, 0.4717, 0.1167, 0.4496, 0.1167, 0.3895, 0.05045, 0.3194, 0.08029, 0.3225, 0.08029, 0.3789, 0.08029, 0.4197, 0.05045, 0.3833, 0.1582, 0.1279, 0.2032, 0.127, 0.2032, 0.2012, 0.2032, 0.3011, 0.1582, 0.292, 0.1582, 0.1936, 0.08029, 0.127, 0.1167, 0.1325, 0.1167, 0.1913, 0.1167, 0.2807, 0.08029, 0.2744, 0.08029, 0.1871, 0.875, 1.0, 0.9062, 1.0, 0.9062, 1.0, 0.875, 1.0, 0.2968, 0.2092, 0.3418, 0.2113, 0.3418, 0.2113, 0.2968, 0.2092, 0.1167, 0.2807, 0.08029, 0.2744, 0.08029, 0.2744, 0.1167, 0.2807, 0.1167, 0.1325, 0.1167, 0.05045, 0.1167, 0.05045, 0.1167, 0.1325, 0.4688, 1.0, 0.5, 1.0, 0.5, 1.0, 0.4688, 1.0, 0.08029, 0.3789, 0.08029, 0.4197, 0.08029, 0.4197, 0.08029, 0.3789, 0.0625, 1.0, 0.09375, 1.0, 0.09375, 1.0, 0.0625, 1.0, 0.25, 0.2059, 0.2032, 0.2012, 0.2032, 0.2012, 0.25, 0.2059, 0.05045, 0.1167, 0.05045, 0.1809, 0.05045, 0.1809, 0.05045, 0.1167, 0.8438, 1.0, 0.875, 1.0, 0.875, 1.0, 0.8438, 1.0, 0.05045, 0.2689, 0.02827, 0.2601, 0.02827, 0.2601, 0.05045, 0.2689, 0.1167, 0.1913, 0.1167, 0.2807, 0.1167, 0.2807, 0.1167, 0.1913, 0.02827, 0.2601, 0.02827, 0.1582, 0.02827, 0.1582, 0.02827, 0.2601, 0.3418, 0.412, 0.3418, 0.3628, 0.3418, 0.3628, 0.3418, 0.412, 0.1582, 0.1936, 0.1167, 0.1913, 0.1167, 0.1913, 0.1582, 0.1936, 0.3833, 0.2257, 0.3833, 0.1462, 0.3833, 0.1462, 0.3833, 0.2257, 0.3418, 0.3628, 0.2968, 0.3653, 0.2968, 0.3653, 0.3418, 0.3628, 0.03125, 1.0, 0.0625, 1.0, 0.0625, 1.0, 0.03125, 1.0, 0.08029, 0.1871, 0.08029, 0.127, 0.08029, 0.127, 0.08029, 0.1871, 0.05045, 0.1809, 0.05045, 0.2689, 0.05045, 0.2689, 0.05045, 0.1809, 0.4197, 0.2264, 0.3833, 0.2257, 0.3833, 0.2257, 0.4197, 0.2264, 0.3833, 0.3051, 0.3833, 0.3693, 0.3833, 0.3693, 0.3833, 0.3051, 0.2032, 0.3421, 0.25, 0.3478, 0.25, 0.3478, 0.2032, 0.3421, 0.0, 1.0, 0.03125, 1.0, 0.03125, 1.0, 0.0, 1.0, 0.2968, 0.3653, 0.2968, 0.4118, 0.2968, 0.4118, 0.2968, 0.3653, 0.4062, 1.0, 0.4375, 1.0, 0.4375, 1.0, 0.4062, 1.0, 0.5938, 1.0, 0.625, 1.0, 0.625, 1.0, 0.5938, 1.0, 0.25, 0.4055, 0.25, 0.49, 0.25, 0.49, 0.25, 0.4055, 0.3833, 0.3693, 0.4197, 0.3719, 0.4197, 0.3719, 0.3833, 0.3693, 0.1167, 0.3895, 0.1167, 0.3313, 0.1167, 0.3313, 0.1167, 0.3895, 0.2968, 0.4118, 0.25, 0.4055, 0.25, 0.4055, 0.2968, 0.4118, 0.7812, 1.0, 0.8125, 1.0, 0.8125, 1.0, 0.7812, 1.0, 0.1167, 0.3313, 0.1582, 0.3406, 0.1582, 0.3406, 0.1167, 0.3313, 0.1582, 0.3406, 0.1582, 0.3975, 0.1582, 0.3975, 0.1582, 0.3406, 0.2032, 0.4023, 0.2032, 0.3421, 0.2032, 0.3421, 0.2032, 0.4023, 0.3418, 0.306, 0.3833, 0.3051, 0.3833, 0.3051, 0.3418, 0.306, 0.05045, 0.3833, 0.05045, 0.3194, 0.05045, 0.3194, 0.05045, 0.3833, 0.1582, 0.3975, 0.2032, 0.4023, 0.2032, 0.4023, 0.1582, 0.3975, 0.5625, 1.0, 0.5938, 1.0, 0.5938, 1.0, 0.5625, 1.0, 0.05045, 0.3194, 0.08029, 0.3225, 0.08029, 0.3225, 0.05045, 0.3194, 0.08029, 0.3225, 0.08029, 0.3789, 0.08029, 0.3789, 0.08029, 0.3225, 0.25, 0.1344, 0.25, 0.2059, 0.25, 0.2059, 0.25, 0.1344, 0.1167, 0.4496, 0.1167, 0.3895, 0.1167, 0.3895, 0.1167, 0.4496, 0.3833, 0.1462, 0.3418, 0.1457, 0.3418, 0.1457, 0.3833, 0.1462, 0.4854, 0.2032, 0.4854, 0.2968, 0.4854, 0.2968, 0.4854, 0.2032, 0.2968, 0.01461, 0.2968, 0.1384, 0.2968, 0.1384, 0.2968, 0.01461, 0.4717, 0.3418, 0.4717, 0.1582, 0.4717, 0.1582, 0.4717, 0.3418, 0.2968, 0.1384, 0.25, 0.1344, 0.25, 0.1344, 0.2968, 0.1384, 0.2968, 0.3094, 0.2968, 0.2092, 0.2968, 0.2092, 0.2968, 0.3094, 0.4496, 0.2811, 0.4496, 0.3833, 0.4496, 0.3833, 0.4496, 0.2811, 0.2032, 0.127, 0.2032, 0.01461, 0.2032, 0.01461, 0.2032, 0.127, 0.25, 0.3478, 0.25, 0.3056, 0.25, 0.3056, 0.25, 0.3478, 0.3833, 0.415, 0.3418, 0.412, 0.3418, 0.412, 0.3833, 0.415])
me_cylinder.materials.append(mat_bungalow1)
me_cylinder.materials.append(mat_bungalow2)
me_cylinder.materials.append(mat_bungalow3)
me_cylinder.materials.append(mat_bungalow4)
me_cylinder.materials.append(mat_bungalow5)
me_cylinder.materials.append(mat_bungalow6)
me_cylinder.use_remesh_fix_poles = True
me_cylinder.use_remesh_preserve_attributes = False
me_cylinder.use_mirror_vertex_groups = False
me_cylinder.update()

# ---- objects
ob_cylinder = bpy.data.objects.new('Cylinder', me_cylinder)

# ---- transforms, parenting, visibility, modifiers, constraints
ob_cylinder.location = (0.0, 0.0, 4.693)
ob_cylinder.scale = (4.682, 4.682, 4.682)
ob_cylinder.lineart.crease_threshold = 0.0

# ---- collection membership
col_collection.objects.link(ob_cylinder)

# ---- scene / render settings (as saved in the file)
scene.frame_start = 1; scene.frame_end = 250; scene.frame_set(1)
scene.render.engine = 'BLENDER_EEVEE_NEXT'
scene.cycles.use_denoising = False
scene.cycles.samples = 128
scene.cycles.sampling_pattern = 'TABULATED_SOBOL'
scene.cycles.use_adaptive_sampling = False
scene.cycles.use_light_tree = False
scene.view_settings.view_transform = 'Filmic'
bpy.context.view_layer.update()

# ---- added for rendering (the .blend has no active camera and no usable light): camera, sun
cam_auto = bpy.data.cameras.new('AutoCamera')
cam_auto.lens = 50.0
cam_auto.sensor_width = 36.0
cam_auto.clip_end = 1017.67
ob_auto_camera = bpy.data.objects.new('AutoCamera', cam_auto)
scene.collection.objects.link(ob_auto_camera)
ob_auto_camera.location = (55.5846, -57.7768, 57.748)
ob_auto_camera.rotation_euler = (1.09748, -7.21219e-08, 0.694738)
scene.camera = ob_auto_camera
light_auto_sun = bpy.data.lights.new('AutoSun', 'SUN')
light_auto_sun.energy = 3.0
light_auto_sun.angle = 0.0523599
ob_auto_sun = bpy.data.objects.new('AutoSun', light_auto_sun)
scene.collection.objects.link(ob_auto_sun)
ob_auto_sun.rotation_euler = (0.872665, 0.174533, 0.523599)
bpy.context.view_layer.update()
